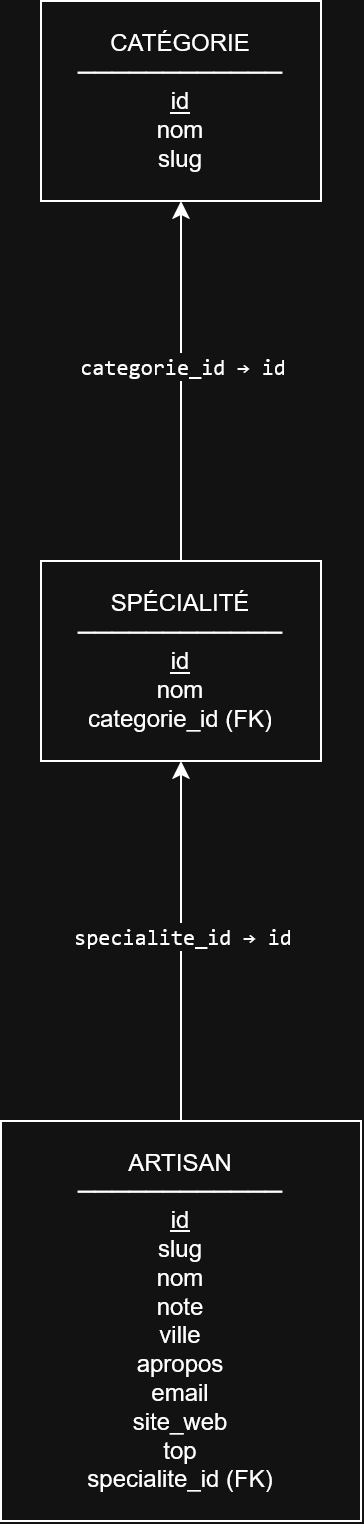

The diagram above was exported from draw.io. Its source (the exported page's mxGraphModel, read from the mxfile embedded in the PNG):
<mxGraphModel dx="1080" dy="887" grid="1" gridSize="10" guides="1" tooltips="1" connect="1" arrows="1" fold="1" page="1" pageScale="1" pageWidth="827" pageHeight="1169" math="0" shadow="0">
  <root>
    <mxCell id="0" />
    <mxCell id="1" parent="0" />
    <mxCell id="DQjGiHDckkTNGOP2q0BH-1" parent="1" style="rounded=0;whiteSpace=wrap;html=1;" value="CATÉGORIE&lt;br&gt;────────────&lt;br&gt;&lt;u&gt;id&lt;/u&gt;&lt;br&gt;nom&lt;br&gt;slug" vertex="1">
      <mxGeometry height="100" width="140" x="330" y="40" as="geometry" />
    </mxCell>
    <mxCell id="DQjGiHDckkTNGOP2q0BH-18" edge="1" parent="1" source="DQjGiHDckkTNGOP2q0BH-2" style="edgeStyle=orthogonalEdgeStyle;rounded=0;orthogonalLoop=1;jettySize=auto;html=1;exitX=0.5;exitY=0;exitDx=0;exitDy=0;entryX=0.5;entryY=1;entryDx=0;entryDy=0;" target="DQjGiHDckkTNGOP2q0BH-1">
      <mxGeometry relative="1" as="geometry" />
    </mxCell>
    <mxCell id="DQjGiHDckkTNGOP2q0BH-20" connectable="0" parent="DQjGiHDckkTNGOP2q0BH-18" style="edgeLabel;html=1;align=center;verticalAlign=middle;resizable=0;points=[];" value="&lt;code&gt;categorie_id → id&lt;/code&gt;" vertex="1">
      <mxGeometry relative="1" x="0.0911" as="geometry">
        <mxPoint as="offset" />
      </mxGeometry>
    </mxCell>
    <mxCell id="DQjGiHDckkTNGOP2q0BH-2" parent="1" style="rounded=0;whiteSpace=wrap;html=1;" value="SPÉCIALITÉ&lt;br&gt;────────────&lt;br&gt;&lt;u&gt;id&lt;/u&gt;&lt;br&gt;&lt;div&gt;nom&lt;/div&gt;&lt;div&gt;categorie_id (FK)&lt;/div&gt;" vertex="1">
      <mxGeometry height="100" width="140" x="330" y="320" as="geometry" />
    </mxCell>
    <mxCell id="DQjGiHDckkTNGOP2q0BH-19" edge="1" parent="1" source="DQjGiHDckkTNGOP2q0BH-4" style="edgeStyle=orthogonalEdgeStyle;rounded=0;orthogonalLoop=1;jettySize=auto;html=1;exitX=0.5;exitY=0;exitDx=0;exitDy=0;entryX=0.5;entryY=1;entryDx=0;entryDy=0;" target="DQjGiHDckkTNGOP2q0BH-2">
      <mxGeometry relative="1" as="geometry" />
    </mxCell>
    <mxCell id="DQjGiHDckkTNGOP2q0BH-21" connectable="0" parent="DQjGiHDckkTNGOP2q0BH-19" style="edgeLabel;html=1;align=center;verticalAlign=middle;resizable=0;points=[];" value="&lt;code&gt;specialite_id → id&lt;/code&gt;" vertex="1">
      <mxGeometry relative="1" x="0.0356" as="geometry">
        <mxPoint as="offset" />
      </mxGeometry>
    </mxCell>
    <mxCell id="DQjGiHDckkTNGOP2q0BH-4" parent="1" style="rounded=0;whiteSpace=wrap;html=1;" value="ARTISAN&lt;br&gt;────────────&lt;br&gt;&lt;u&gt;id&lt;/u&gt;&lt;br&gt;slug&lt;br&gt;nom&lt;br&gt;note&lt;br&gt;ville&lt;br&gt;apropos&lt;br&gt;email&lt;br&gt;site_web&lt;br&gt;&lt;div&gt;top&lt;/div&gt;&lt;div&gt;specialite_id (FK)&lt;/div&gt;" vertex="1">
      <mxGeometry height="200" width="180" x="310" y="600" as="geometry" />
    </mxCell>
  </root>
</mxGraphModel>